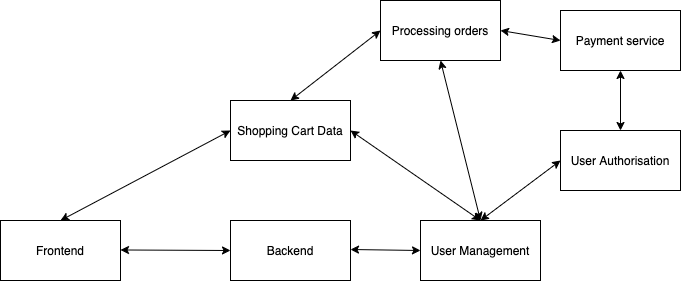

The diagram above was exported from draw.io. Its source (the exported page's mxGraphModel, read from the mxfile embedded in the PNG):
<mxGraphModel dx="825" dy="556" grid="1" gridSize="10" guides="1" tooltips="1" connect="1" arrows="1" fold="1" page="1" pageScale="1" pageWidth="827" pageHeight="1169" math="0" shadow="0">
  <root>
    <mxCell id="0" />
    <mxCell id="1" parent="0" />
    <mxCell id="5" style="edgeStyle=none;html=1;exitX=1;exitY=0.5;exitDx=0;exitDy=0;entryX=1;entryY=0.5;entryDx=0;entryDy=0;" edge="1" parent="1" source="2" target="2">
      <mxGeometry relative="1" as="geometry" />
    </mxCell>
    <mxCell id="2" value="Frontend" style="rounded=0;whiteSpace=wrap;html=1;" vertex="1" parent="1">
      <mxGeometry x="80" y="300" width="120" height="60" as="geometry" />
    </mxCell>
    <mxCell id="3" value="User Authorisation" style="rounded=0;whiteSpace=wrap;html=1;" vertex="1" parent="1">
      <mxGeometry x="640" y="210" width="120" height="60" as="geometry" />
    </mxCell>
    <mxCell id="4" value="User Management" style="rounded=0;whiteSpace=wrap;html=1;" vertex="1" parent="1">
      <mxGeometry x="500" y="300" width="120" height="60" as="geometry" />
    </mxCell>
    <mxCell id="7" value="" style="endArrow=classic;startArrow=classic;html=1;entryX=0;entryY=0.5;entryDx=0;entryDy=0;" edge="1" parent="1" target="4">
      <mxGeometry width="50" height="50" relative="1" as="geometry">
        <mxPoint x="430" y="329" as="sourcePoint" />
        <mxPoint x="500" y="450" as="targetPoint" />
      </mxGeometry>
    </mxCell>
    <mxCell id="8" value="" style="endArrow=classic;startArrow=classic;html=1;entryX=0;entryY=0.5;entryDx=0;entryDy=0;exitX=0.5;exitY=0;exitDx=0;exitDy=0;" edge="1" parent="1" source="4" target="3">
      <mxGeometry width="50" height="50" relative="1" as="geometry">
        <mxPoint x="500" y="360" as="sourcePoint" />
        <mxPoint x="550" y="310" as="targetPoint" />
      </mxGeometry>
    </mxCell>
    <mxCell id="9" value="Backend" style="rounded=0;whiteSpace=wrap;html=1;" vertex="1" parent="1">
      <mxGeometry x="310" y="300" width="120" height="60" as="geometry" />
    </mxCell>
    <mxCell id="10" value="" style="endArrow=classic;startArrow=classic;html=1;entryX=0;entryY=0.5;entryDx=0;entryDy=0;" edge="1" parent="1" target="9">
      <mxGeometry width="50" height="50" relative="1" as="geometry">
        <mxPoint x="200" y="329.47" as="sourcePoint" />
        <mxPoint x="270" y="330.47" as="targetPoint" />
      </mxGeometry>
    </mxCell>
    <mxCell id="11" value="Shopping Cart Data" style="rounded=0;whiteSpace=wrap;html=1;" vertex="1" parent="1">
      <mxGeometry x="310" y="180" width="120" height="60" as="geometry" />
    </mxCell>
    <mxCell id="12" value="Processing orders" style="rounded=0;whiteSpace=wrap;html=1;" vertex="1" parent="1">
      <mxGeometry x="460" y="80" width="120" height="60" as="geometry" />
    </mxCell>
    <mxCell id="13" value="Payment service" style="rounded=0;whiteSpace=wrap;html=1;" vertex="1" parent="1">
      <mxGeometry x="640" y="90" width="120" height="60" as="geometry" />
    </mxCell>
    <mxCell id="14" value="" style="endArrow=classic;startArrow=classic;html=1;entryX=0.5;entryY=0;entryDx=0;entryDy=0;exitX=1;exitY=0.5;exitDx=0;exitDy=0;" edge="1" parent="1" source="11" target="4">
      <mxGeometry width="50" height="50" relative="1" as="geometry">
        <mxPoint x="570" y="310" as="sourcePoint" />
        <mxPoint x="650" y="250" as="targetPoint" />
      </mxGeometry>
    </mxCell>
    <mxCell id="15" value="" style="endArrow=classic;startArrow=classic;html=1;entryX=0;entryY=0.5;entryDx=0;entryDy=0;exitX=0.5;exitY=0;exitDx=0;exitDy=0;" edge="1" parent="1" source="2" target="11">
      <mxGeometry width="50" height="50" relative="1" as="geometry">
        <mxPoint x="440" y="220" as="sourcePoint" />
        <mxPoint x="570" y="310" as="targetPoint" />
      </mxGeometry>
    </mxCell>
    <mxCell id="16" value="" style="endArrow=classic;startArrow=classic;html=1;entryX=0;entryY=0.5;entryDx=0;entryDy=0;exitX=0.5;exitY=0;exitDx=0;exitDy=0;" edge="1" parent="1" source="11" target="12">
      <mxGeometry width="50" height="50" relative="1" as="geometry">
        <mxPoint x="430" y="339.9999999999999" as="sourcePoint" />
        <mxPoint x="560" y="430" as="targetPoint" />
      </mxGeometry>
    </mxCell>
    <mxCell id="17" value="" style="endArrow=classic;startArrow=classic;html=1;exitX=0.5;exitY=1;exitDx=0;exitDy=0;" edge="1" parent="1" source="12">
      <mxGeometry width="50" height="50" relative="1" as="geometry">
        <mxPoint x="440" y="220" as="sourcePoint" />
        <mxPoint x="560" y="300" as="targetPoint" />
      </mxGeometry>
    </mxCell>
    <mxCell id="19" value="" style="endArrow=classic;startArrow=classic;html=1;exitX=0.5;exitY=1;exitDx=0;exitDy=0;entryX=0.5;entryY=0;entryDx=0;entryDy=0;" edge="1" parent="1" target="3">
      <mxGeometry width="50" height="50" relative="1" as="geometry">
        <mxPoint x="700" y="150" as="sourcePoint" />
        <mxPoint x="740" y="310" as="targetPoint" />
      </mxGeometry>
    </mxCell>
    <mxCell id="20" value="" style="endArrow=classic;startArrow=classic;html=1;exitX=1;exitY=0.5;exitDx=0;exitDy=0;entryX=0;entryY=0.5;entryDx=0;entryDy=0;" edge="1" parent="1" source="12" target="13">
      <mxGeometry width="50" height="50" relative="1" as="geometry">
        <mxPoint x="709.9999999999998" y="160" as="sourcePoint" />
        <mxPoint x="710.0000000000002" y="220" as="targetPoint" />
      </mxGeometry>
    </mxCell>
  </root>
</mxGraphModel>